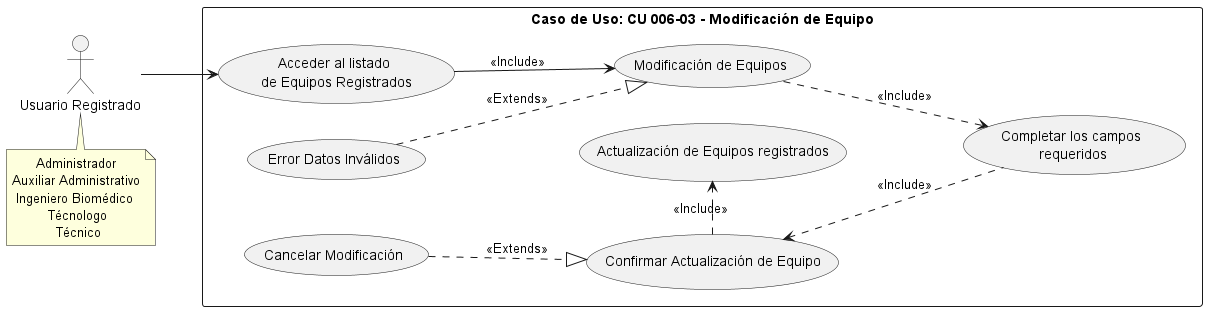

The diagram above was rendered by PlantUML. Its source (embedded in the PNG):
@startuml
left to right direction
note "      Administrador\nAuxiliar Administrativo\n Ingeniero Biomédico\n         Técnologo\n           Técnico" as N2
note "Caso de Uso: CU 006-03 - Modificación de Equipo" AS N
:Usuario Registrado: AS User
rectangle N {
(Modificación de Equipos) AS CU17
(Completar los campos\n requeridos) AS E1
(Confirmar Actualización de Equipo) AS E2
(Error Datos Inválidos) AS E3
(Actualización de Equipos registrados) AS E4
(Cancelar Modificación) AS E5
(Acceder al listado \nde Equipos Registrados) AS E6
}
User --> E6
E6 --> CU17 :<<Include>>
CU17 ..>E1 : <<Include>>
E2 <-. E1: <<Include>>
E3 .-|> CU17: <<Extends>>
E2 .> E4 : <<Include>>
E5 .-|> E2 : <<Extends>>
N2 .left-> User
@enduml